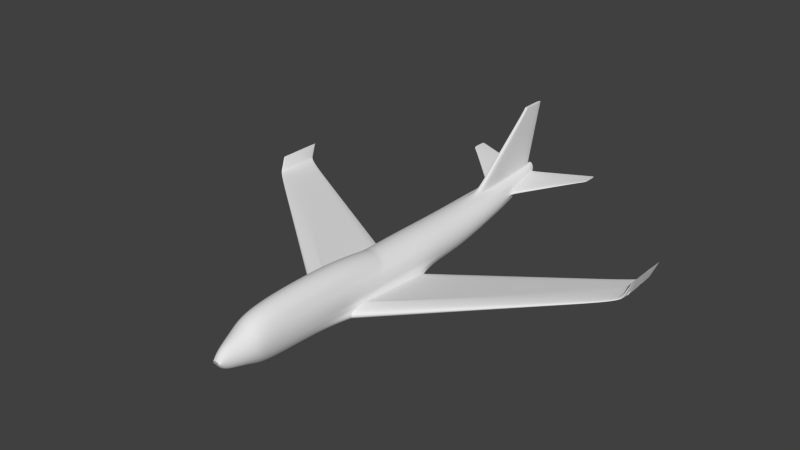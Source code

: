 # Source: plane_step_3.blend  (saved by Blender 2.72.0; exported with 4.5.12 LTS)
import bpy
from mathutils import Matrix  # noqa: F401  (used for matrix-valued properties, if any)

bpy.ops.wm.read_factory_settings(use_empty=True)
scene = bpy.context.scene
scene.name = 'Scene'

# ---- collections
col_collection_1 = bpy.data.collections.new('Collection 1'); scene.collection.children.link(col_collection_1)

# ---- world
world_world = bpy.data.worlds.new('World'); scene.world = world_world
world_world.color = (0.05088, 0.05088, 0.05088)
world_world.use_sun_shadow = False
world_world.sun_shadow_jitter_overblur = 0.0
world_world.cycles.sampling_method = 'MANUAL'
world_world.cycles.sample_map_resolution = 256

# ---- meshes
me_cylinder = bpy.data.meshes.new('Cylinder')
me_cylinder.from_pydata([(0.0, -0.9995, -0.08575), (0.0, 1.001, 0.4391), (0.03288, -0.9995, -0.08411), (0.03687, 1.0, 0.4459), (0.06449, -0.9995, -0.07926), (0.07232, 1.0, 0.466), (0.09363, -0.9996, -0.07138), (0.105, 1.0, 0.4986), (0.1192, -0.9996, -0.06078), (0.1336, 1.0, 0.5425), (0.1401, -0.9997, -0.04786), (0.1571, 1.0, 0.5959), (0.1557, -0.9998, -0.03312), (0.1746, 1.0, 0.6569), (0.1653, -0.9999, -0.01713), (0.1854, 1.0, 0.7231), (0.1685, -1.0, -0.0005042), (0.189, 1.0, 0.7919), (0.1653, -1.0, 0.01613), (0.1854, 0.9999, 0.8607), (0.1557, -1.0, 0.03212), (0.1746, 0.9998, 0.9269), (0.1401, -1.0, 0.04685), (0.1571, 0.9997, 0.9878), (0.1192, -1.0, 0.05977), (0.1336, 0.9996, 1.041), (0.09363, -1.0, 0.07037), (0.105, 0.9996, 1.085), (0.06449, -1.0, 0.07825), (0.07232, 0.9995, 1.118), (0.03288, -1.0, 0.0831), (0.03687, 0.9995, 1.138), (0.0, -1.001, 0.08474), (0.0, 0.9995, 1.145), (0.0, 0.3427, -0.9998), (0.1951, 0.3427, -0.9806), (0.3827, 0.3427, -0.9237), (0.5556, 0.3426, -0.8313), (0.7071, 0.3426, -0.7069), (0.8315, 0.3425, -0.5554), (0.9239, 0.3424, -0.3825), (0.9808, 0.3423, -0.1949), (1.0, 0.3422, 0.0001723), (0.9808, 0.3421, 0.1953), (0.9239, 0.342, 0.3829), (0.8315, 0.3419, 0.5557), (0.7071, 0.3418, 0.7073), (0.5556, 0.3418, 0.8316), (0.3827, 0.3417, 0.9241), (0.1951, 0.3417, 0.981), (0.0, 0.3417, 1.0), (0.1475, -0.8645, -0.6567), (0.2893, -0.8646, -0.6127), (0.42, -0.8646, -0.5413), (0.5346, -0.8647, -0.4452), (0.6286, -0.8647, -0.3281), (0.6985, -0.8648, -0.1945), (0.7415, -0.8649, -0.04961), (0.756, -0.865, 0.1011), (0.7415, -0.8651, 0.2519), (0.6985, -0.8652, 0.3968), (0.6286, -0.8653, 0.5304), (0.5346, -0.8654, 0.6475), (0.42, -0.8654, 0.7436), (0.2893, -0.8655, 0.815), (0.1475, -0.8655, 0.8589), (0.0, -0.8655, 0.8738), (0.0, -0.8645, -0.6715), (0.0, -0.4932, -1.0), (0.1951, -0.4932, -0.9779), (0.4395, -0.5, -0.9065), (0.5556, -0.511, -0.8029), (0.7071, -0.5111, -0.6572), (0.8315, -0.4903, -0.4796), (0.9239, -0.4508, -0.277), (0.9808, -0.3894, -0.1153), (1.0, -0.3895, 0.1288), (0.9808, -0.3896, 0.3729), (0.9239, -0.3897, 0.6076), (0.8315, -0.3898, 0.8239), (0.7071, -0.3899, 1.106), (0.5556, -0.3899, 1.261), (0.3827, -0.39, 1.377), (0.1951, -0.39, 1.448), (0.0, -0.39, 1.472), (0.1663, -0.8059, -1.048), (0.3263, -0.8059, -0.9747), (0.4737, -0.806, -0.8563), (0.6029, -0.806, -0.6969), (0.7089, -0.8061, -0.5027), (0.7877, -0.8062, -0.2811), (0.8362, -0.8063, -0.04073), (0.8526, -0.8064, 0.2093), (0.8362, -0.8065, 0.4593), (0.7877, -0.8066, 0.6997), (0.7089, -0.8067, 0.9213), (0.6029, -0.8068, 1.116), (0.4737, -0.8068, 1.275), (0.3263, -0.8069, 1.393), (0.1663, -0.8069, 1.466), (0.0, -0.8069, 1.491), (0.0, -0.8059, -1.072), (0.06208, -0.9729, -0.4683), (0.1218, -0.9729, -0.4402), (0.1768, -0.973, -0.3945), (0.225, -0.973, -0.3331), (0.2646, -0.9731, -0.2582), (0.294, -0.9732, -0.1727), (0.3121, -0.9733, -0.07998), (0.3182, -0.9734, 0.01645), (0.3121, -0.9735, 0.1129), (0.294, -0.9736, 0.2056), (0.2646, -0.9736, 0.2911), (0.225, -0.9737, 0.366), (0.1768, -0.9738, 0.4274), (0.1218, -0.9738, 0.4731), (0.06208, -0.9739, 0.5012), (0.0, -0.9739, 0.5107), (0.0, -0.9729, -0.4778), (0.0, 0.1387, -1.0), (0.1951, 0.1387, -0.9801), (0.3827, 0.1533, -0.9212), (0.5556, 0.1676, -0.8255), (0.7071, 0.1676, -0.6967), (0.8315, 0.1561, -0.5399), (0.9239, 0.1277, -0.3609), (0.9808, 0.1011, -0.1667), (1.0, 0.101, 0.03529), (0.9808, 0.1009, 0.2373), (0.9239, 0.1008, 0.4315), (0.8315, 0.1007, 0.6104), (0.7071, 0.1006, 0.7673), (0.5556, 0.1006, 0.8961), (0.3827, 0.1005, 0.9917), (0.1951, 0.1005, 1.051), (0.0, 0.1005, 1.071), (0.0, 0.5689, -0.5049), (0.174, 0.5689, -0.49), (0.3412, 0.5689, -0.4458), (0.4954, 0.5689, -0.3739), (0.6305, 0.5688, -0.2772), (0.7414, 0.5687, -0.1594), (0.8238, 0.5686, -0.02504), (0.8746, 0.5685, 0.1208), (0.8917, 0.5684, 0.2725), (0.8746, 0.5683, 0.4241), (0.8238, 0.5682, 0.5699), (0.7414, 0.5682, 0.7043), (0.6305, 0.5681, 0.8222), (0.4954, 0.568, 0.9188), (0.3412, 0.568, 0.9907), (0.174, 0.5679, 1.035), (0.0, 0.5679, 1.05), (0.1951, -0.1543, -0.979), (0.3827, -0.1653, -0.9163), (0.9808, -0.2792, -0.1124), (1.0, -0.2518, 0.1059), (0.9808, -0.2223, 0.3193), (0.9239, -0.1969, 0.5211), (0.8315, -0.1765, 0.5994), (0.7071, -0.1612, 0.7619), (0.5556, -0.1505, 0.8964), (0.3827, -0.1437, 0.998), (0.1951, -0.1401, 1.061), (0.0, -0.1387, 1.082), (0.0, -0.1434, -1.0), (0.8207, -0.3068, -0.8832), (0.9407, -0.3772, -0.7521), (1.046, -0.3921, -0.651), (1.108, -0.395, -0.4865), (1.049, -0.3801, -0.33), (1.088, -0.3058, -0.2147), (0.8207, 0.05659, -0.6777), (0.9407, 0.06652, -0.6559), (1.046, 0.06647, -0.6264), (1.108, 0.05848, -0.5681), (1.08, 0.03803, -0.5185), (1.12, 0.015, -0.4742), (0.8207, -0.2009, -0.8308), (1.088, -0.3061, -0.2475), (0.8207, -0.3068, -0.8832), (0.8207, -0.3068, -0.8832), (0.8207, -0.2009, -0.8308), (0.0, 0.9776, 0.3079), (0.05593, 0.9775, 0.3158), (0.1097, 0.9775, 0.3392), (0.1593, 0.9775, 0.3773), (0.2027, 0.9774, 0.4285), (0.2384, 0.9773, 0.4909), (0.2649, 0.9772, 0.5621), (0.2812, 0.9772, 0.6393), (0.2867, 0.9771, 0.7196), (0.2812, 0.977, 0.8), (0.2649, 0.9769, 0.8772), (0.2384, 0.9768, 0.9484), (0.2027, 0.9767, 1.011), (0.1593, 0.9766, 1.062), (0.1097, 0.9766, 1.1), (0.05593, 0.9766, 1.124), (0.0, 0.9765, 1.131), (0.06413, 0.9425, 4.2), (0.0, 0.9425, 4.2), (0.07021, 1.057, 4.2), (0.0, 1.057, 4.2), (0.1368, 0.7456, -0.2364), (0.2684, 0.7456, -0.1987), (0.3896, 0.7455, -0.1375), (0.4959, 0.7454, -0.05514), (0.5831, 0.7454, 0.04523), (0.6479, 0.7453, 0.1597), (0.6878, 0.7452, 0.284), (0.7013, 0.7534, 0.4132), (0.6878, 0.745, 0.5424), (0.6479, 0.7511, 0.6667), (0.5831, 0.7448, 0.7812), (0.4959, 0.7447, 0.8815), (0.3896, 0.7447, 0.9639), (0.2684, 0.7446, 1.025), (0.1368, 0.7446, 1.063), (0.0, 0.7456, -0.2491), (0.06605, 0.9412, 4.2), (0.0, 0.9412, 4.2), (3.299, 1.06, 1.053), (3.299, 1.06, 1.081), (3.299, 1.06, 1.109), (3.299, 0.9846, 1.053), (3.299, 0.9846, 1.081), (3.299, 0.9846, 1.109), (0.8207, -0.3068, -0.8832), (0.9407, -0.3772, -0.7521), (1.046, -0.3921, -0.651), (1.108, -0.395, -0.4865), (1.049, -0.3801, -0.33), (1.088, -0.3058, -0.2147), (0.8207, 0.05659, -0.6777), (0.9407, 0.06652, -0.6559), (1.046, 0.06647, -0.6264), (1.108, 0.05848, -0.5681), (1.08, 0.03803, -0.5185), (1.12, 0.015, -0.4742), (0.8207, -0.2009, -0.8308), (1.088, -0.3061, -0.2475), (0.8207, -0.3068, -0.8832), (0.8207, -0.3068, -0.8832), (0.8207, -0.2009, -0.8308), (0.8207, -0.3068, -0.8832), (0.9407, -0.3772, -0.7521), (1.046, -0.3921, -0.651), (1.108, -0.395, -0.4865), (1.049, -0.3801, -0.33), (1.088, -0.3058, -0.2147), (0.8207, 0.05659, -0.6777), (0.9407, 0.06652, -0.6559), (1.046, 0.06647, -0.6264), (1.108, 0.05848, -0.5681), (1.08, 0.03803, -0.5185), (1.12, 0.015, -0.4742), (0.8207, -0.2009, -0.8308), (1.088, -0.3061, -0.2475), (0.8207, -0.3068, -0.8832), (0.8207, -0.3068, -0.8832), (0.8207, -0.2009, -0.8308), (9.685, 0.286, 0.3729), (9.661, 0.2532, 0.3889), (9.642, 0.2462, 0.4012), (9.611, 0.2449, 0.4213), (9.581, 0.2518, 0.4403), (9.559, 0.2864, 0.4544), (9.647, 0.4554, 0.398), (9.642, 0.46, 0.4006), (9.637, 0.46, 0.4042), (9.626, 0.4562, 0.4113), (9.617, 0.4471, 0.4174), (9.608, 0.4385, 0.4228), (9.675, 0.3713, 0.3793), (9.566, 0.3704, 0.4504), (9.685, 0.286, 0.3729), (9.685, 0.286, 0.3729), (9.675, 0.3713, 0.3793), (9.865, 0.4187, 1.127), (9.868, 0.3333, 1.127), (9.828, 0.4177, 1.127), (9.865, 0.4187, 1.127), (9.842, 0.4858, 1.127), (9.845, 0.4944, 1.127), (9.848, 0.5036, 1.127), (9.852, 0.5073, 1.127), (9.854, 0.5073, 1.127), (9.855, 0.5027, 1.127), (9.826, 0.3338, 1.127), (9.833, 0.2992, 1.127), (9.843, 0.2922, 1.127), (9.853, 0.2936, 1.127), (9.86, 0.3005, 1.127), (9.868, 0.3333, 1.127), (0.05698, 0.9824, 1.35), (0.0, 0.9824, 1.357), (0.0, 0.5982, 1.281), (0.1659, 0.5982, 1.268), (0.1316, 0.7618, 1.293), (0.0, 1.053, 4.076), (0.06858, 0.9275, 4.072), (0.06891, 0.9333, 4.073), (0.06964, 1.053, 4.076), (0.0, 0.9275, 4.073), (2.853, 0.9477, 1.039), (2.853, 0.9467, 0.9963), (2.853, 0.948, 0.9516), (2.853, 1.047, 1.072), (2.853, 1.047, 1.0), (2.853, 1.047, 1.037), (0.6831, 0.7542, 0.663), (0.3062, 0.978, 0.8618), (0.3223, 0.9781, 0.7885), (0.7224, 0.7482, 0.5454), (0.7357, 0.7565, 0.423), (0.3277, 0.9782, 0.7123), (0.9808, -0.3051, -0.1138), (1.0, -0.2842, 0.1111), (0.9808, -0.2617, 0.3372), (0.9239, -0.2423, 0.5519), (0.8315, -0.2268, 0.6667), (0.7071, -0.2152, 0.8615), (0.5556, -0.207, 1.004), (0.3827, -0.2019, 1.112), (0.1951, -0.1991, 1.179), (0.0, -0.198, 1.201), (1.088, -0.306, -0.2397), (1.088, -0.306, -0.2397), (1.088, -0.306, -0.2397), (9.564, 0.3506, 0.4514), (9.828, 0.3979, 1.127)], [(180, 242), (242, 259), (259, 276)], [(183, 1, 3, 184), (184, 3, 5, 185), (185, 5, 7, 186), (186, 7, 9, 187), (187, 9, 11, 188), (188, 11, 13, 189), (189, 13, 15, 190), (190, 15, 17, 191), (191, 17, 19, 192), (192, 19, 21, 193), (193, 21, 23, 194), (194, 23, 25, 195), (195, 25, 27, 196), (196, 27, 29, 197), (197, 29, 31, 198), (198, 31, 33, 199), (119, 34, 35, 120), (120, 35, 36, 121), (121, 36, 37, 122), (122, 37, 38, 123), (123, 38, 39, 124), (124, 39, 40, 125), (125, 40, 41, 126), (126, 41, 42, 127), (127, 42, 43, 128), (128, 43, 44, 129), (129, 44, 45, 130), (130, 45, 46, 131), (131, 46, 47, 132), (132, 47, 48, 133), (133, 48, 49, 134), (134, 49, 50, 135), (118, 67, 51, 102), (102, 51, 52, 103), (103, 52, 53, 104), (104, 53, 54, 105), (105, 54, 55, 106), (106, 55, 56, 107), (107, 56, 57, 108), (108, 57, 58, 109), (109, 58, 59, 110), (110, 59, 60, 111), (111, 60, 61, 112), (112, 61, 62, 113), (113, 62, 63, 114), (114, 63, 64, 115), (115, 64, 65, 116), (116, 65, 66, 117), (101, 68, 69, 85), (85, 69, 70, 86), (86, 70, 71, 87), (87, 71, 72, 88), (88, 72, 73, 89), (89, 73, 74, 90), (90, 74, 75, 91), (91, 75, 76, 92), (92, 76, 77, 93), (93, 77, 78, 94), (94, 78, 79, 95), (95, 79, 80, 96), (96, 80, 81, 97), (97, 81, 82, 98), (98, 82, 83, 99), (99, 83, 84, 100), (67, 101, 85, 51), (51, 85, 86, 52), (52, 86, 87, 53), (53, 87, 88, 54), (54, 88, 89, 55), (55, 89, 90, 56), (56, 90, 91, 57), (57, 91, 92, 58), (58, 92, 93, 59), (59, 93, 94, 60), (60, 94, 95, 61), (61, 95, 96, 62), (62, 96, 97, 63), (63, 97, 98, 64), (64, 98, 99, 65), (65, 99, 100, 66), (0, 118, 102, 2), (2, 102, 103, 4), (4, 103, 104, 6), (6, 104, 105, 8), (8, 105, 106, 10), (10, 106, 107, 12), (12, 107, 108, 14), (14, 108, 109, 16), (16, 109, 110, 18), (18, 110, 111, 20), (20, 111, 112, 22), (22, 112, 113, 24), (24, 113, 114, 26), (26, 114, 115, 28), (28, 115, 116, 30), (30, 116, 117, 32), (165, 119, 120, 153), (153, 120, 121, 154), (155, 126, 127, 156), (156, 127, 128, 157), (157, 128, 129, 158), (158, 129, 130, 159), (159, 130, 131, 160), (160, 131, 132, 161), (161, 132, 133, 162), (162, 133, 134, 163), (163, 134, 135, 164), (34, 136, 137, 35), (35, 137, 138, 36), (36, 138, 139, 37), (37, 139, 140, 38), (38, 140, 141, 39), (39, 141, 142, 40), (40, 142, 143, 41), (41, 143, 144, 42), (42, 144, 145, 43), (43, 145, 146, 44), (44, 146, 147, 45), (45, 147, 148, 46), (46, 148, 149, 47), (47, 149, 150, 48), (48, 150, 151, 49), (49, 151, 152, 50), (68, 165, 153, 69), (69, 153, 154, 70), (317, 155, 156, 318), (318, 156, 157, 319), (319, 157, 158, 320), (320, 158, 159, 321), (321, 159, 160, 322), (322, 160, 161, 323), (323, 161, 162, 324), (324, 162, 163, 325), (325, 163, 164, 326), (126, 155, 179, 177), (154, 121, 172, 178), (125, 126, 177, 176), (124, 125, 176, 175), (123, 124, 175, 174), (122, 123, 174, 173), (121, 122, 173, 172), (75, 74, 170, 171), (74, 73, 169, 170), (73, 72, 168, 169), (72, 71, 167, 168), (71, 70, 166, 167), (317, 75, 171, 327), (70, 154, 178, 166), (171, 170, 232, 233), (219, 183, 184, 204), (204, 184, 185, 205), (205, 185, 186, 206), (206, 186, 187, 207), (207, 187, 188, 208), (208, 188, 189, 209), (209, 189, 190, 210), (210, 190, 191, 211), (306, 307, 225, 226), (305, 306, 226, 227), (213, 193, 194, 214), (214, 194, 195, 215), (215, 195, 196, 216), (216, 196, 197, 217), (217, 197, 198, 218), (303, 300, 203, 202), (220, 202, 203, 221), (304, 301, 200, 201), (302, 303, 202, 220), (136, 219, 204, 137), (137, 204, 205, 138), (138, 205, 206, 139), (139, 206, 207, 140), (140, 207, 208, 141), (141, 208, 209, 142), (142, 209, 210, 143), (143, 210, 211, 144), (144, 211, 212, 145), (145, 212, 213, 146), (146, 213, 214, 147), (147, 214, 215, 148), (148, 215, 216, 149), (149, 216, 217, 150), (150, 217, 218, 151), (200, 220, 221, 201), (301, 302, 220, 200), (225, 222, 223, 226), (226, 223, 224, 227), (308, 305, 227, 224), (307, 309, 222, 225), (310, 308, 224, 223), (309, 310, 223, 222), (235, 236, 253, 252), (182, 181, 243, 244), (169, 168, 230, 231), (167, 166, 228, 229), (177, 179, 241, 239), (166, 178, 240, 228), (176, 177, 239, 238), (174, 175, 237, 236), (172, 173, 235, 234), (181, 166, 228, 243), (170, 169, 231, 232), (168, 167, 229, 230), (327, 171, 233, 328), (178, 172, 234, 240), (175, 176, 238, 237), (178, 182, 244, 240), (173, 174, 236, 235), (251, 252, 269, 268), (233, 232, 249, 250), (231, 230, 247, 248), (243, 228, 245, 260), (229, 228, 245, 246), (239, 241, 258, 256), (228, 240, 257, 245), (238, 239, 256, 255), (236, 237, 254, 253), (234, 235, 252, 251), (240, 244, 261, 257), (232, 231, 248, 249), (230, 229, 246, 247), (244, 243, 260, 261), (328, 233, 250, 329), (240, 234, 251, 257), (237, 238, 255, 254), (266, 265, 291, 290), (257, 261, 278, 274), (249, 248, 265, 266), (247, 246, 263, 264), (261, 260, 277, 278), (329, 250, 267, 330), (257, 251, 268, 274), (254, 255, 272, 271), (252, 253, 270, 269), (250, 249, 266, 267), (248, 247, 264, 265), (260, 245, 262, 277), (246, 245, 262, 263), (256, 258, 275, 273), (245, 257, 274, 262), (255, 256, 273, 272), (253, 254, 271, 270), (269, 270, 286, 287), (278, 277, 280, 279), (274, 268, 288, 282), (271, 272, 284, 285), (277, 262, 294, 280), (263, 262, 294, 293), (262, 274, 282, 294), (268, 269, 287, 288), (265, 264, 292, 291), (264, 263, 293, 292), (330, 267, 289, 331), (267, 266, 290, 289), (274, 278, 279, 282), (270, 271, 285, 286), (273, 275, 281, 283), (272, 273, 283, 284), (198, 199, 296, 295), (152, 151, 298, 297), (218, 198, 295, 299), (151, 218, 299, 298), (295, 296, 300, 303), (297, 298, 301, 304), (299, 295, 303, 302), (298, 299, 302, 301), (314, 315, 307, 306), (311, 314, 306, 305), (312, 311, 305, 308), (315, 316, 309, 307), (313, 312, 308, 310), (316, 313, 310, 309), (212, 211, 315, 314), (213, 212, 314, 311), (193, 213, 311, 312), (211, 191, 316, 315), (192, 193, 312, 313), (191, 192, 313, 316), (75, 317, 318, 76), (76, 318, 319, 77), (77, 319, 320, 78), (78, 320, 321, 79), (79, 321, 322, 80), (80, 322, 323, 81), (81, 323, 324, 82), (82, 324, 325, 83), (83, 325, 326, 84), (155, 317, 327, 179), (179, 327, 328, 241), (241, 328, 329, 258), (258, 329, 330, 275), (275, 330, 331, 281)])
_k = {(155, 156): 1.0, (156, 157): 1.0, (157, 158): 1.0, (158, 159): 1.0, (159, 160): 1.0, (160, 161): 1.0, (161, 162): 1.0, (162, 163): 1.0, (163, 164): 1.0, (200, 220): 1.0, (201, 221): 1.0, (200, 201): 1.0, (202, 203): 1.0, (202, 220): 1.0, (203, 221): 1.0, (214, 215): 1.0, (215, 216): 1.0, (216, 217): 1.0, (217, 218): 1.0, (220, 221): 1.0, (222, 223): 1.0, (223, 224): 1.0, (222, 225): 1.0, (223, 226): 1.0, (224, 227): 1.0, (225, 226): 1.0, (226, 227): 1.0, (262, 274): 1.0, (267, 330): 1.0, (262, 263): 1.0, (263, 264): 1.0, (264, 265): 1.0, (265, 266): 1.0, (266, 267): 1.0, (268, 269): 1.0, (269, 270): 1.0, (270, 271): 1.0, (271, 272): 1.0, (272, 273): 1.0, (268, 274): 1.0, (273, 275): 1.0, (277, 278): 1.0, (262, 277): 1.0, (274, 278): 1.0, (279, 282): 1.0, (279, 280): 1.0, (282, 288): 1.0, (284, 285): 1.0, (286, 287): 1.0, (293, 294): 1.0, (289, 290): 1.0, (289, 331): 1.0, (287, 288): 1.0, (291, 292): 1.0, (290, 291): 1.0, (285, 286): 1.0, (281, 283): 1.0, (283, 284): 1.0, (280, 294): 1.0, (282, 294): 1.0, (292, 293): 1.0, (275, 330): 1.0, (281, 331): 1.0}
me_cylinder.attributes.new('crease_edge', 'FLOAT', 'EDGE').data.foreach_set('value', [_k.get((min(e.vertices), max(e.vertices)), 0.0) for e in me_cylinder.edges])
me_cylinder.use_remesh_preserve_volume = False
me_cylinder.use_remesh_preserve_attributes = False
me_cylinder.use_mirror_vertex_groups = False
me_cylinder.update()

# ---- objects
ob_cylinder = bpy.data.objects.new('Cylinder', me_cylinder)

# ---- transforms, parenting, visibility, modifiers, constraints
ob_cylinder.location = (-0.04047, -0.005131, -0.01935)
ob_cylinder.scale = (3.289, 34.27, 3.289)
ob_cylinder.lineart.crease_threshold = 0.0
_m = ob_cylinder.modifiers.new('Mirror', 'MIRROR')
_m.use_clip = True
_m = ob_cylinder.modifiers.new('Subsurf', 'SUBSURF')
_m.uv_smooth = 'PRESERVE_CORNERS'
_m.quality = 2
_m.levels = 3
_m.show_only_control_edges = False
_m = ob_cylinder.modifiers.new('Subsurf.001', 'SUBSURF')
_m.uv_smooth = 'PRESERVE_CORNERS'
_m.quality = 2
_m.levels = 2
_m.show_only_control_edges = False
_m.use_creases = False

# ---- collection membership
col_collection_1.objects.link(ob_cylinder)

# ---- scene / render settings (as saved in the file)
scene.frame_start = 1; scene.frame_end = 250; scene.frame_set(1)
scene.render.engine = 'BLENDER_EEVEE_NEXT'
scene.render.resolution_percentage = 50
scene.render.dither_intensity = 0.0
scene.cycles.use_denoising = False
scene.cycles.samples = 10
scene.cycles.sampling_pattern = 'TABULATED_SOBOL'
scene.cycles.light_sampling_threshold = 0.0
scene.cycles.use_adaptive_sampling = False
scene.cycles.use_light_tree = False
scene.cycles.blur_glossy = 0.0
scene.cycles.pixel_filter_type = 'GAUSSIAN'
scene.cycles.sample_clamp_indirect = 0.0
scene.view_settings.view_transform = 'Standard'
bpy.context.view_layer.update()

# ---- added for rendering (the .blend has no active camera and no usable light): camera, sun
cam_auto = bpy.data.cameras.new('AutoCamera')
cam_auto.lens = 50.0
cam_auto.sensor_width = 36.0
cam_auto.clip_end = 1582.33
ob_auto_camera = bpy.data.objects.new('AutoCamera', cam_auto)
scene.collection.objects.link(ob_auto_camera)
ob_auto_camera.location = (90.1214, -107.18, 77.3398)
ob_auto_camera.rotation_euler = (1.09748, -7.21219e-08, 0.694738)
scene.camera = ob_auto_camera
light_auto_sun = bpy.data.lights.new('AutoSun', 'SUN')
light_auto_sun.energy = 3.0
light_auto_sun.angle = 0.0523599
ob_auto_sun = bpy.data.objects.new('AutoSun', light_auto_sun)
scene.collection.objects.link(ob_auto_sun)
ob_auto_sun.rotation_euler = (0.872665, 0.174533, 0.523599)
bpy.context.view_layer.update()
